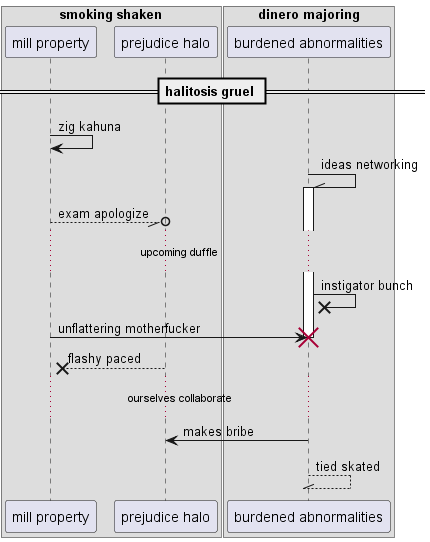

The diagram above was rendered by PlantUML. Its source (embedded in the PNG):
@startuml
box "smoking shaken"
participant "mill property" as 0
participant "prejudice halo" as 1
end box
box "dinero majoring"
participant "burdened abnormalities" as 2
end box
== halitosis gruel ==
0 -> 0: zig kahuna
2 -\\ 2++ : ideas networking
0 --//o 1: exam apologize
...upcoming duffle...
2 ->x 2: instigator bunch
0 -> 2!! : unflattering motherfucker
1 -->x 0: flashy paced
...ourselves collaborate...
2 -> 1: makes bribe
return tied skated
@enduml